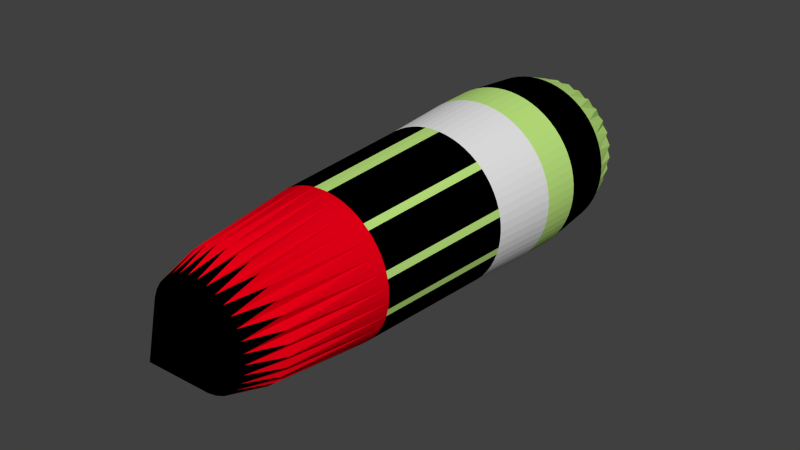 # Source: BazookaBullet.blend  (saved by Blender 2.70.0; exported with 4.5.12 LTS)
import bpy
from mathutils import Matrix  # noqa: F401  (used for matrix-valued properties, if any)

bpy.ops.wm.read_factory_settings(use_empty=True)
scene = bpy.context.scene
scene.name = 'Scene'

# ---- collections
col_collection_1 = bpy.data.collections.new('Collection 1'); scene.collection.children.link(col_collection_1)

# ---- materials (node trees are filled in below, after node groups)
mat_lucidblack = bpy.data.materials.new('LucidBlack')
mat_lucidblack.alpha_threshold = 0.0
mat_lucidblack.use_transparent_shadow = False
mat_lucidblack.diffuse_color = (0.0, 0.0, 0.0, 1.0)
mat_lucidblack.specular_color = (0.9811, 0.9859, 1.0)
mat_lucidblack.roughness = 0.5
mat_lucidblack.specular_intensity = 1.0
mat_lucidblack.line_color = (0.0, 0.0, 0.0, 1.0)
mat_metallicred = bpy.data.materials.new('MetallicRed')
mat_metallicred.alpha_threshold = 0.0
mat_metallicred.use_transparent_shadow = False
mat_metallicred.diffuse_color = (0.8, 0.0, 0.008781, 1.0)
mat_metallicred.roughness = 0.5
mat_metallicred.specular_intensity = 0.8
mat_metallicred.line_color = (0.0, 0.0, 0.0, 1.0)
mat_dirtygreen = bpy.data.materials.new('DirtyGreen')
mat_dirtygreen.alpha_threshold = 0.0
mat_dirtygreen.use_transparent_shadow = False
mat_dirtygreen.diffuse_color = (0.5168, 0.8, 0.2132, 1.0)
mat_dirtygreen.specular_color = (0.9252, 1.0, 0.591)
mat_dirtygreen.roughness = 0.5
mat_dirtygreen.specular_intensity = 0.2
mat_dirtygreen.line_color = (0.0, 0.0, 0.0, 1.0)
mat_dirygray = bpy.data.materials.new('DiryGray')
mat_dirygray.alpha_threshold = 0.0
mat_dirygray.use_transparent_shadow = False
mat_dirygray.roughness = 0.5
mat_dirygray.specular_intensity = 0.4
mat_dirygray.line_color = (0.0, 0.0, 0.0, 1.0)

# ---- material node trees

# ---- world
world_world = bpy.data.worlds.new('World'); scene.world = world_world
world_world.color = (0.05088, 0.05088, 0.05088)
world_world.use_sun_shadow = False
world_world.sun_shadow_jitter_overblur = 0.0
world_world.cycles.sampling_method = 'MANUAL'
world_world.cycles.sample_map_resolution = 256

# ---- meshes
me_cylinder = bpy.data.meshes.new('Cylinder')
me_cylinder.from_pydata([(0.108, 1.096, 0.3708), (0.3198, 1.054, 0.3708), (0.5193, 0.9715, 0.3708), (0.6989, 0.8516, 0.3708), (0.8516, 0.6989, 0.3708), (0.9715, 0.5193, 0.3708), (1.054, 0.3198, 0.3708), (1.096, 0.108, 0.3708), (1.096, -0.108, 0.3708), (1.054, -0.3198, 0.3708), (0.9715, -0.5193, 0.3708), (0.8516, -0.6989, 0.3708), (0.6989, -0.8516, 0.3708), (0.5193, -0.9715, 0.3708), (0.3198, -1.054, 0.3708), (0.108, -1.096, 0.3708), (-0.108, -1.096, 0.3708), (-0.3198, -1.054, 0.3708), (-0.5193, -0.9715, 0.3708), (-0.6989, -0.8516, 0.3708), (-0.8516, -0.6989, 0.3708), (-0.9715, -0.5193, 0.3708), (-1.054, -0.3198, 0.3708), (-1.096, -0.108, 0.3708), (-1.096, 0.108, 0.3708), (-1.054, 0.3198, 0.3708), (-0.9715, 0.5193, 0.3708), (-0.8516, 0.6989, 0.3708), (-0.6989, 0.8516, 0.3708), (-0.5193, 0.9716, 0.3708), (-0.7292, 0.8885, 1.749), (-0.108, 1.096, 0.3708), (-0.3198, 1.054, 0.3708), (1.187e-07, 6.277e-07, -0.5673), (-0.9898, -0.09749, 4.715), (-0.3336, -1.1, 1.749), (1.1, 0.3336, 1.749), (-0.1127, 1.144, 1.749), (-0.8885, -0.7292, 1.749), (1.1, -0.3336, 1.749), (-1.144, -0.1127, 1.749), (0.3336, 1.1, 1.749), (0.7292, -0.8885, 1.749), (-1.014, 0.5418, 1.749), (0.8885, 0.7292, 1.749), (0.1127, -1.144, 1.749), (-0.5418, 1.014, 1.749), (-0.5418, -1.014, 1.749), (0.1127, 1.144, 1.749), (1.144, 0.1127, 1.749), (-1.014, -0.5418, 1.749), (1.014, -0.5418, 1.749), (-1.144, 0.1127, 1.749), (0.5418, 1.014, 1.749), (0.5418, -1.014, 1.749), (-0.8885, 0.7292, 1.749), (-0.1127, -1.144, 1.749), (1.014, 0.5418, 1.749), (-0.3336, 1.1, 1.749), (-0.7292, -0.8885, 1.749), (1.144, -0.1127, 1.749), (-1.1, -0.3336, 1.749), (0.8885, -0.7292, 1.749), (-1.1, 0.3337, 1.749), (0.7292, 0.8885, 1.749), (0.3336, -1.1, 1.749), (6.789e-07, 5.756e-07, 7.241), (0.2887, 0.9518, 4.715), (0.631, -0.7688, 4.715), (-0.8772, -0.4689, 4.715), (0.8772, -0.4689, 4.715), (-0.2887, 0.9518, 4.715), (-0.631, -0.7688, 4.715), (0.9898, -0.09749, 4.715), (-0.631, 0.7688, 4.715), (-0.2887, -0.9518, 4.715), (0.9518, 0.2887, 4.715), (-0.8772, 0.4689, 4.715), (0.7688, 0.631, 4.715), (0.09749, -0.9898, 4.715), (-0.9898, 0.09749, 4.715), (0.4689, 0.8772, 4.715), (0.4689, -0.8772, 4.715), (-0.9518, -0.2887, 4.715), (0.09749, 0.9898, 4.715), (0.7688, -0.631, 4.715), (-0.09749, 0.9898, 4.715), (-0.7688, -0.631, 4.715), (0.9518, -0.2887, 4.715), (-0.4688, 0.8772, 4.715), (-0.4689, -0.8772, 4.715), (0.9898, 0.09749, 4.715), (-0.7688, 0.631, 4.715), (-0.09749, -0.9898, 4.715), (0.8772, 0.4689, 4.715), (-0.9518, 0.2887, 4.715), (0.631, 0.7688, 4.715), (0.2887, -0.9518, 4.715), (0.07577, 0.7693, -0.3328), (0.1144, 1.161, 1.184), (2.012e-07, 1.102, 0.3708), (0.2149, 1.08, 0.3708), (0.2244, 0.7397, -0.3328), (0.3387, 1.117, 1.184), (0.4216, 1.018, 0.3708), (0.3644, 0.6817, -0.3328), (0.55, 1.029, 1.184), (0.612, 0.916, 0.3708), (0.4904, 0.5975, -0.3328), (0.7402, 0.9019, 1.184), (0.779, 0.779, 0.3708), (0.5975, 0.4904, -0.3328), (0.9019, 0.7402, 1.184), (0.916, 0.612, 0.3708), (0.6817, 0.3644, -0.3328), (1.029, 0.55, 1.184), (1.018, 0.4216, 0.3708), (0.7397, 0.2244, -0.3328), (1.117, 0.3387, 1.184), (1.08, 0.2149, 0.3708), (0.7693, 0.07577, -0.3328), (1.161, 0.1144, 1.184), (1.102, 3.297e-07, 0.3708), (0.7693, -0.07577, -0.3328), (1.161, -0.1144, 1.184), (1.08, -0.2149, 0.3708), (0.7397, -0.2244, -0.3328), (1.117, -0.3387, 1.184), (1.018, -0.4216, 0.3708), (0.6817, -0.3644, -0.3328), (1.029, -0.55, 1.184), (0.916, -0.612, 0.3708), (0.5975, -0.4904, -0.3328), (0.9019, -0.7402, 1.184), (0.779, -0.779, 0.3708), (0.4904, -0.5975, -0.3328), (0.7402, -0.9019, 1.184), (0.612, -0.916, 0.3708), (0.3644, -0.6817, -0.3328), (0.55, -1.029, 1.184), (0.4216, -1.018, 0.3708), (0.2244, -0.7397, -0.3328), (0.3387, -1.117, 1.184), (0.2149, -1.08, 0.3708), (0.07577, -0.7693, -0.3328), (0.1144, -1.161, 1.184), (-3.669e-07, -1.102, 0.3708), (-0.07577, -0.7693, -0.3328), (-0.1144, -1.161, 1.184), (-0.2149, -1.08, 0.3708), (-0.2244, -0.7397, -0.3328), (-0.3387, -1.117, 1.184), (-0.4216, -1.018, 0.3708), (-0.3644, -0.6817, -0.3328), (-0.55, -1.029, 1.184), (-0.612, -0.916, 0.3708), (-0.4904, -0.5975, -0.3328), (-0.7402, -0.9019, 1.184), (-0.779, -0.779, 0.3708), (-0.5975, -0.4904, -0.3328), (-0.9019, -0.7402, 1.184), (-0.916, -0.612, 0.3708), (-0.6817, -0.3644, -0.3328), (-1.029, -0.55, 1.184), (-1.018, -0.4216, 0.3708), (-0.7397, -0.2244, -0.3328), (-1.117, -0.3387, 1.184), (-1.08, -0.2149, 0.3708), (-0.7693, -0.07577, -0.3328), (-1.161, -0.1144, 1.184), (-1.102, 1.315e-06, 0.3708), (-0.7693, 0.07577, -0.3328), (-1.161, 0.1144, 1.184), (-1.08, 0.2149, 0.3708), (-0.7397, 0.2244, -0.3328), (-1.117, 0.3387, 1.184), (-1.018, 0.4216, 0.3708), (-0.6817, 0.3644, -0.3328), (-1.029, 0.55, 1.184), (-0.916, 0.612, 0.3708), (-0.5975, 0.4904, -0.3328), (-0.9019, 0.7402, 1.184), (-0.779, 0.779, 0.3708), (-0.4904, 0.5975, -0.3328), (-0.7402, 0.9019, 1.184), (-0.612, 0.916, 0.3708), (-0.3644, 0.6817, -0.3328), (-0.55, 1.029, 1.184), (-0.4216, 1.018, 0.3708), (-0.2244, 0.7397, -0.3328), (-0.3387, 1.117, 1.184), (-0.2149, 1.08, 0.3708), (-0.07577, 0.7693, -0.3328), (-0.1144, 1.161, 1.184), (0.106, 1.076, 2.711), (0.3139, 1.035, 2.711), (0.5097, 0.9537, 2.711), (0.686, 0.8359, 2.711), (0.8359, 0.686, 2.711), (0.9537, 0.5097, 2.711), (1.035, 0.3139, 2.711), (1.076, 0.106, 2.711), (1.076, -0.106, 2.711), (1.035, -0.3139, 2.711), (0.9537, -0.5097, 2.711), (0.8359, -0.686, 2.711), (0.686, -0.8359, 2.711), (0.5097, -0.9537, 2.711), (0.3139, -1.035, 2.711), (0.106, -1.076, 2.711), (-0.106, -1.076, 2.711), (-0.3139, -1.035, 2.711), (-0.5097, -0.9537, 2.711), (-0.686, -0.8359, 2.711), (-0.8359, -0.686, 2.711), (-0.9537, -0.5097, 2.711), (-1.035, -0.3139, 2.711), (-1.076, -0.106, 2.711), (-1.076, 0.106, 2.711), (-1.035, 0.3139, 2.711), (-0.9537, 0.5097, 2.711), (-0.8359, 0.686, 2.711), (-0.686, 0.8359, 2.711), (-0.5097, 0.9537, 2.711), (-0.3139, 1.035, 2.711), (-0.106, 1.076, 2.711), (-0.6386, 0.9557, 1.749), (-0.8127, 0.8127, 1.749), (-0.4399, -1.062, 1.749), (-0.2242, -1.127, 1.749), (1.127, 0.2242, 1.749), (1.062, 0.4399, 1.749), (1.788e-07, 1.149, 1.749), (-0.2242, 1.127, 1.749), (-0.9557, -0.6386, 1.749), (-0.8127, -0.8127, 1.749), (1.062, -0.4399, 1.749), (1.127, -0.2242, 1.749), (-1.149, 1.103e-06, 1.749), (-1.127, -0.2242, 1.749), (0.4399, 1.062, 1.749), (0.2242, 1.127, 1.749), (0.6386, -0.9557, 1.749), (0.8127, -0.8127, 1.749), (-0.9557, 0.6386, 1.749), (-1.062, 0.4399, 1.749), (0.9557, 0.6386, 1.749), (0.8127, 0.8127, 1.749), (-4.172e-07, -1.149, 1.749), (0.2242, -1.127, 1.749), (-0.4399, 1.062, 1.749), (-0.6386, -0.9557, 1.749), (1.149, 8.196e-08, 1.749), (-1.062, -0.4399, 1.749), (0.9557, -0.6386, 1.749), (-1.127, 0.2242, 1.749), (0.6386, 0.9557, 1.749), (0.4399, -1.062, 1.749), (0.06841, 0.6945, 6.609), (0.2026, 0.6678, 6.609), (0.329, 0.6155, 6.609), (0.4427, 0.5395, 6.609), (0.5395, 0.4427, 6.609), (0.6155, 0.329, 6.609), (0.6678, 0.2026, 6.609), (0.6945, 0.06841, 6.609), (0.6945, -0.06841, 6.609), (0.6678, -0.2026, 6.609), (0.6155, -0.329, 6.609), (0.5395, -0.4427, 6.609), (0.4427, -0.5395, 6.609), (0.329, -0.6155, 6.609), (0.2026, -0.6678, 6.609), (0.06841, -0.6945, 6.609), (-0.06841, -0.6945, 6.609), (-0.2026, -0.6678, 6.609), (-0.329, -0.6155, 6.609), (-0.4427, -0.5395, 6.609), (-0.5395, -0.4427, 6.609), (-0.6155, -0.329, 6.609), (-0.6678, -0.2026, 6.609), (-0.6945, -0.06841, 6.609), (-0.6945, 0.06841, 6.609), (-0.6678, 0.2026, 6.609), (-0.6155, 0.329, 6.609), (-0.5395, 0.4427, 6.609), (-0.4427, 0.5395, 6.609), (-0.329, 0.6155, 6.609), (-0.2026, 0.6678, 6.609), (-0.0684, 0.6945, 6.609), (-0.9946, 1e-06, 4.715), (-0.9755, -0.194, 4.715), (0.3806, 0.9189, 4.715), (0.194, 0.9755, 4.715), (0.5526, -0.827, 4.715), (0.7033, -0.7033, 4.715), (-0.9189, -0.3806, 4.715), (-0.827, -0.5526, 4.715), (0.827, -0.5526, 4.715), (0.9189, -0.3806, 4.715), (-0.194, 0.9755, 4.715), (-0.3806, 0.9189, 4.715), (-0.7033, -0.7033, 4.715), (-0.5526, -0.827, 4.715), (0.9755, -0.194, 4.715), (0.9946, 1.136e-07, 4.715), (-0.5526, 0.827, 4.715), (-0.7033, 0.7033, 4.715), (-0.3806, -0.9189, 4.715), (-0.194, -0.9755, 4.715), (0.9755, 0.194, 4.715), (0.9189, 0.3806, 4.715), (-0.827, 0.5526, 4.715), (-0.9189, 0.3806, 4.715), (0.827, 0.5526, 4.715), (0.7033, 0.7033, 4.715), (-7.264e-08, -0.9946, 4.715), (0.194, -0.9755, 4.715), (-0.9755, 0.194, 4.715), (0.5526, 0.827, 4.715), (0.3806, -0.9189, 4.715), (4.414e-07, 0.9946, 4.715), (2.698e-07, 0.9298, -0.1503), (2.021e-07, 1.167, 1.184), (0.1814, 0.9119, -0.1503), (0.2276, 1.144, 1.184), (0.3558, 0.859, -0.1503), (0.4465, 1.078, 1.184), (0.5166, 0.7731, -0.1503), (0.6482, 0.9702, 1.184), (0.6575, 0.6575, -0.1503), (0.8251, 0.8251, 1.184), (0.7731, 0.5166, -0.1503), (0.9702, 0.6482, 1.184), (0.859, 0.3558, -0.1503), (1.078, 0.4465, 1.184), (0.9119, 0.1814, -0.1503), (1.144, 0.2276, 1.184), (0.9298, 3.743e-07, -0.1503), (1.167, 2.573e-07, 1.184), (0.9119, -0.1814, -0.1503), (1.144, -0.2276, 1.184), (0.859, -0.3558, -0.1503), (1.078, -0.4465, 1.184), (0.7731, -0.5166, -0.1503), (0.9702, -0.6482, 1.184), (0.6575, -0.6575, -0.1503), (0.8251, -0.8251, 1.184), (0.5166, -0.7731, -0.1503), (0.6482, -0.9702, 1.184), (0.3558, -0.859, -0.1503), (0.4465, -1.078, 1.184), (0.1814, -0.9119, -0.1503), (0.2276, -1.144, 1.184), (-2.941e-07, -0.9298, -0.1503), (-4.012e-07, -1.167, 1.184), (-0.1814, -0.9119, -0.1503), (-0.2276, -1.144, 1.184), (-0.3558, -0.859, -0.1503), (-0.4465, -1.078, 1.184), (-0.5166, -0.7731, -0.1503), (-0.6482, -0.9702, 1.184), (-0.6575, -0.6575, -0.1503), (-0.8251, -0.8251, 1.184), (-0.7731, -0.5166, -0.1503), (-0.9702, -0.6482, 1.184), (-0.859, -0.3558, -0.1503), (-1.078, -0.4465, 1.184), (-0.9119, -0.1814, -0.1503), (-1.144, -0.2276, 1.184), (-0.9298, 1.203e-06, -0.1503), (-1.167, 1.296e-06, 1.184), (-0.9119, 0.1814, -0.1503), (-1.144, 0.2276, 1.184), (-0.859, 0.3558, -0.1503), (-1.078, 0.4465, 1.184), (-0.7731, 0.5166, -0.1503), (-0.9702, 0.6482, 1.184), (-0.6575, 0.6575, -0.1503), (-0.8251, 0.8251, 1.184), (-0.5166, 0.7731, -0.1503), (-0.6482, 0.9702, 1.184), (-0.3558, 0.859, -0.1503), (-0.4465, 1.078, 1.184), (-0.1814, 0.9119, -0.1503), (-0.2276, 1.144, 1.184), (2.254e-07, 1.081, 2.711), (0.211, 1.061, 2.711), (0.4138, 0.999, 2.711), (0.6008, 0.8991, 2.711), (0.7646, 0.7646, 2.711), (0.8991, 0.6008, 2.711), (0.999, 0.4138, 2.711), (1.061, 0.211, 2.711), (1.081, -2.535e-08, 2.711), (1.061, -0.211, 2.711), (0.999, -0.4138, 2.711), (0.8991, -0.6008, 2.711), (0.7646, -0.7646, 2.711), (0.6008, -0.8991, 2.711), (0.4138, -0.999, 2.711), (0.211, -1.061, 2.711), (-3.348e-07, -1.081, 2.711), (-0.211, -1.061, 2.711), (-0.4138, -0.999, 2.711), (-0.6008, -0.8991, 2.711), (-0.7646, -0.7646, 2.711), (-0.8991, -0.6008, 2.711), (-0.999, -0.4138, 2.711), (-1.061, -0.211, 2.711), (-1.081, 9.369e-07, 2.711), (-1.061, 0.211, 2.711), (-0.999, 0.4138, 2.711), (-0.8991, 0.6008, 2.711), (-0.7646, 0.7646, 2.711), (-0.6008, 0.8991, 2.711), (-0.4138, 0.999, 2.711), (-0.211, 1.061, 2.711), (6.745e-07, 0.8395, 6.118), (0.1638, 0.8233, 6.118), (0.3212, 0.7756, 6.118), (0.4664, 0.698, 6.118), (0.5936, 0.5936, 6.118), (0.698, 0.4664, 6.118), (0.7756, 0.3212, 6.118), (0.8233, 0.1638, 6.118), (0.8395, 2.788e-07, 6.118), (0.8233, -0.1638, 6.118), (0.7756, -0.3212, 6.118), (0.698, -0.4664, 6.118), (0.5936, -0.5936, 6.118), (0.4664, -0.698, 6.118), (0.3212, -0.7756, 6.118), (0.1638, -0.8233, 6.118), (1.676e-07, -0.8395, 6.118), (-0.1638, -0.8233, 6.118), (-0.3212, -0.7756, 6.118), (-0.4664, -0.698, 6.118), (-0.5936, -0.5936, 6.118), (-0.698, -0.4664, 6.118), (-0.7756, -0.3212, 6.118), (-0.8233, -0.1638, 6.118), (-0.8395, 1.028e-06, 6.118), (-0.8233, 0.1638, 6.118), (-0.7756, 0.3212, 6.118), (-0.698, 0.4664, 6.118), (-0.5936, 0.5936, 6.118), (-0.4664, 0.698, 6.118), (-0.3212, 0.7756, 6.118), (-0.1638, 0.8233, 6.118)], [], [(0, 98, 322, 100), (0, 100, 323, 99), (0, 99, 325, 101), (0, 101, 324, 98), (1, 102, 324, 101), (1, 101, 325, 103), (1, 103, 327, 104), (1, 104, 326, 102), (2, 105, 326, 104), (2, 104, 327, 106), (2, 106, 329, 107), (2, 107, 328, 105), (3, 108, 328, 107), (3, 107, 329, 109), (3, 109, 331, 110), (3, 110, 330, 108), (4, 111, 330, 110), (4, 110, 331, 112), (4, 112, 333, 113), (4, 113, 332, 111), (5, 114, 332, 113), (5, 113, 333, 115), (5, 115, 335, 116), (5, 116, 334, 114), (6, 117, 334, 116), (6, 116, 335, 118), (6, 118, 337, 119), (6, 119, 336, 117), (7, 120, 336, 119), (7, 119, 337, 121), (7, 121, 339, 122), (7, 122, 338, 120), (8, 123, 338, 122), (8, 122, 339, 124), (8, 124, 341, 125), (8, 125, 340, 123), (9, 126, 340, 125), (9, 125, 341, 127), (9, 127, 343, 128), (9, 128, 342, 126), (10, 129, 342, 128), (10, 128, 343, 130), (10, 130, 345, 131), (10, 131, 344, 129), (11, 132, 344, 131), (11, 131, 345, 133), (11, 133, 347, 134), (11, 134, 346, 132), (12, 135, 346, 134), (12, 134, 347, 136), (12, 136, 349, 137), (12, 137, 348, 135), (13, 138, 348, 137), (13, 137, 349, 139), (13, 139, 351, 140), (13, 140, 350, 138), (14, 141, 350, 140), (14, 140, 351, 142), (14, 142, 353, 143), (14, 143, 352, 141), (15, 144, 352, 143), (15, 143, 353, 145), (15, 145, 355, 146), (15, 146, 354, 144), (16, 147, 354, 146), (16, 146, 355, 148), (16, 148, 357, 149), (16, 149, 356, 147), (17, 150, 356, 149), (17, 149, 357, 151), (17, 151, 359, 152), (17, 152, 358, 150), (18, 153, 358, 152), (18, 152, 359, 154), (18, 154, 361, 155), (18, 155, 360, 153), (19, 156, 360, 155), (19, 155, 361, 157), (19, 157, 363, 158), (19, 158, 362, 156), (20, 159, 362, 158), (20, 158, 363, 160), (20, 160, 365, 161), (20, 161, 364, 159), (21, 162, 364, 161), (21, 161, 365, 163), (21, 163, 367, 164), (21, 164, 366, 162), (22, 165, 366, 164), (22, 164, 367, 166), (22, 166, 369, 167), (22, 167, 368, 165), (23, 168, 368, 167), (23, 167, 369, 169), (23, 169, 371, 170), (23, 170, 370, 168), (24, 171, 370, 170), (24, 170, 371, 172), (24, 172, 373, 173), (24, 173, 372, 171), (25, 174, 372, 173), (25, 173, 373, 175), (25, 175, 375, 176), (25, 176, 374, 174), (26, 177, 374, 176), (26, 176, 375, 178), (26, 178, 377, 179), (26, 179, 376, 177), (27, 180, 376, 179), (27, 179, 377, 181), (27, 181, 379, 182), (27, 182, 378, 180), (28, 183, 378, 182), (28, 182, 379, 184), (28, 184, 381, 185), (28, 185, 380, 183), (29, 186, 380, 185), (29, 185, 381, 187), (29, 187, 383, 188), (29, 188, 382, 186), (30, 226, 381, 184), (30, 184, 379, 227), (30, 227, 414, 222), (30, 222, 415, 226), (31, 192, 384, 191), (31, 191, 385, 193), (31, 193, 323, 100), (31, 100, 322, 192), (32, 189, 382, 188), (32, 188, 383, 190), (32, 190, 385, 191), (32, 191, 384, 189), (33, 192, 322, 98), (33, 98, 324, 102), (33, 102, 326, 105), (33, 105, 328, 108), (33, 108, 330, 111), (33, 111, 332, 114), (33, 114, 334, 117), (33, 117, 336, 120), (33, 120, 338, 123), (33, 123, 340, 126), (33, 126, 342, 129), (33, 129, 344, 132), (33, 132, 346, 135), (33, 135, 348, 138), (33, 138, 350, 141), (33, 141, 352, 144), (33, 144, 354, 147), (33, 147, 356, 150), (33, 150, 358, 153), (33, 153, 360, 156), (33, 156, 362, 159), (33, 159, 364, 162), (33, 162, 366, 165), (33, 165, 368, 168), (33, 168, 370, 171), (33, 171, 372, 174), (33, 174, 374, 177), (33, 177, 376, 180), (33, 180, 378, 183), (33, 183, 380, 186), (33, 186, 382, 189), (33, 189, 384, 192), (34, 290, 410, 217), (34, 217, 409, 291), (34, 291, 441, 281), (34, 281, 442, 290), (35, 228, 359, 151), (35, 151, 357, 229), (35, 229, 403, 211), (35, 211, 404, 228), (36, 230, 337, 118), (36, 118, 335, 231), (36, 231, 392, 200), (36, 200, 393, 230), (37, 232, 323, 193), (37, 193, 385, 233), (37, 233, 417, 225), (37, 225, 386, 232), (38, 234, 365, 160), (38, 160, 363, 235), (38, 235, 406, 214), (38, 214, 407, 234), (39, 236, 343, 127), (39, 127, 341, 237), (39, 237, 395, 203), (39, 203, 396, 236), (40, 238, 371, 169), (40, 169, 369, 239), (40, 239, 409, 217), (40, 217, 410, 238), (41, 240, 327, 103), (41, 103, 325, 241), (41, 241, 387, 195), (41, 195, 388, 240), (42, 242, 349, 136), (42, 136, 347, 243), (42, 243, 398, 206), (42, 206, 399, 242), (43, 244, 377, 178), (43, 178, 375, 245), (43, 245, 412, 220), (43, 220, 413, 244), (44, 246, 333, 112), (44, 112, 331, 247), (44, 247, 390, 198), (44, 198, 391, 246), (45, 248, 355, 145), (45, 145, 353, 249), (45, 249, 401, 209), (45, 209, 402, 248), (46, 250, 383, 187), (46, 187, 381, 226), (46, 226, 415, 223), (46, 223, 416, 250), (47, 251, 361, 154), (47, 154, 359, 228), (47, 228, 404, 212), (47, 212, 405, 251), (48, 241, 325, 99), (48, 99, 323, 232), (48, 232, 386, 194), (48, 194, 387, 241), (49, 252, 339, 121), (49, 121, 337, 230), (49, 230, 393, 201), (49, 201, 394, 252), (50, 253, 367, 163), (50, 163, 365, 234), (50, 234, 407, 215), (50, 215, 408, 253), (51, 254, 345, 130), (51, 130, 343, 236), (51, 236, 396, 204), (51, 204, 397, 254), (52, 255, 373, 172), (52, 172, 371, 238), (52, 238, 410, 218), (52, 218, 411, 255), (53, 256, 329, 106), (53, 106, 327, 240), (53, 240, 388, 196), (53, 196, 389, 256), (54, 257, 351, 139), (54, 139, 349, 242), (54, 242, 399, 207), (54, 207, 400, 257), (55, 227, 379, 181), (55, 181, 377, 244), (55, 244, 413, 221), (55, 221, 414, 227), (56, 229, 357, 148), (56, 148, 355, 248), (56, 248, 402, 210), (56, 210, 403, 229), (57, 231, 335, 115), (57, 115, 333, 246), (57, 246, 391, 199), (57, 199, 392, 231), (58, 233, 385, 190), (58, 190, 383, 250), (58, 250, 416, 224), (58, 224, 417, 233), (59, 235, 363, 157), (59, 157, 361, 251), (59, 251, 405, 213), (59, 213, 406, 235), (60, 237, 341, 124), (60, 124, 339, 252), (60, 252, 394, 202), (60, 202, 395, 237), (61, 239, 369, 166), (61, 166, 367, 253), (61, 253, 408, 216), (61, 216, 409, 239), (62, 243, 347, 133), (62, 133, 345, 254), (62, 254, 397, 205), (62, 205, 398, 243), (63, 245, 375, 175), (63, 175, 373, 255), (63, 255, 411, 219), (63, 219, 412, 245), (64, 247, 331, 109), (64, 109, 329, 256), (64, 256, 389, 197), (64, 197, 390, 247), (65, 249, 353, 142), (65, 142, 351, 257), (65, 257, 400, 208), (65, 208, 401, 249), (66, 259, 419, 258), (66, 258, 418, 289), (66, 289, 449, 288), (66, 288, 448, 287), (66, 287, 447, 286), (66, 286, 446, 285), (66, 285, 445, 284), (66, 284, 444, 283), (66, 283, 443, 282), (66, 282, 442, 281), (66, 281, 441, 280), (66, 280, 440, 279), (66, 279, 439, 278), (66, 278, 438, 277), (66, 277, 437, 276), (66, 276, 436, 275), (66, 275, 435, 274), (66, 274, 434, 273), (66, 273, 433, 272), (66, 272, 432, 271), (66, 271, 431, 270), (66, 270, 430, 269), (66, 269, 429, 268), (66, 268, 428, 267), (66, 267, 427, 266), (66, 266, 426, 265), (66, 265, 425, 264), (66, 264, 424, 263), (66, 263, 423, 262), (66, 262, 422, 261), (66, 261, 421, 260), (66, 260, 420, 259), (67, 292, 388, 195), (67, 195, 387, 293), (67, 293, 419, 259), (67, 259, 420, 292), (68, 294, 399, 206), (68, 206, 398, 295), (68, 295, 430, 270), (68, 270, 431, 294), (69, 296, 408, 215), (69, 215, 407, 297), (69, 297, 439, 279), (69, 279, 440, 296), (70, 298, 397, 204), (70, 204, 396, 299), (70, 299, 428, 268), (70, 268, 429, 298), (71, 300, 417, 224), (71, 224, 416, 301), (71, 301, 448, 288), (71, 288, 449, 300), (72, 302, 406, 213), (72, 213, 405, 303), (72, 303, 437, 277), (72, 277, 438, 302), (73, 304, 395, 202), (73, 202, 394, 305), (73, 305, 426, 266), (73, 266, 427, 304), (74, 306, 415, 222), (74, 222, 414, 307), (74, 307, 446, 286), (74, 286, 447, 306), (75, 308, 404, 211), (75, 211, 403, 309), (75, 309, 435, 275), (75, 275, 436, 308), (76, 310, 393, 200), (76, 200, 392, 311), (76, 311, 424, 264), (76, 264, 425, 310), (77, 312, 413, 220), (77, 220, 412, 313), (77, 313, 444, 284), (77, 284, 445, 312), (78, 314, 391, 198), (78, 198, 390, 315), (78, 315, 422, 262), (78, 262, 423, 314), (79, 316, 402, 209), (79, 209, 401, 317), (79, 317, 433, 273), (79, 273, 434, 316), (80, 318, 411, 218), (80, 218, 410, 290), (80, 290, 442, 282), (80, 282, 443, 318), (81, 319, 389, 196), (81, 196, 388, 292), (81, 292, 420, 260), (81, 260, 421, 319), (82, 320, 400, 207), (82, 207, 399, 294), (82, 294, 431, 271), (82, 271, 432, 320), (83, 291, 409, 216), (83, 216, 408, 296), (83, 296, 440, 280), (83, 280, 441, 291), (84, 293, 387, 194), (84, 194, 386, 321), (84, 321, 418, 258), (84, 258, 419, 293), (85, 295, 398, 205), (85, 205, 397, 298), (85, 298, 429, 269), (85, 269, 430, 295), (86, 321, 386, 225), (86, 225, 417, 300), (86, 300, 449, 289), (86, 289, 418, 321), (87, 297, 407, 214), (87, 214, 406, 302), (87, 302, 438, 278), (87, 278, 439, 297), (88, 299, 396, 203), (88, 203, 395, 304), (88, 304, 427, 267), (88, 267, 428, 299), (89, 301, 416, 223), (89, 223, 415, 306), (89, 306, 447, 287), (89, 287, 448, 301), (90, 303, 405, 212), (90, 212, 404, 308), (90, 308, 436, 276), (90, 276, 437, 303), (91, 305, 394, 201), (91, 201, 393, 310), (91, 310, 425, 265), (91, 265, 426, 305), (92, 307, 414, 221), (92, 221, 413, 312), (92, 312, 445, 285), (92, 285, 446, 307), (93, 309, 403, 210), (93, 210, 402, 316), (93, 316, 434, 274), (93, 274, 435, 309), (94, 311, 392, 199), (94, 199, 391, 314), (94, 314, 423, 263), (94, 263, 424, 311), (95, 313, 412, 219), (95, 219, 411, 318), (95, 318, 443, 283), (95, 283, 444, 313), (96, 315, 390, 197), (96, 197, 389, 319), (96, 319, 421, 261), (96, 261, 422, 315), (97, 317, 401, 208), (97, 208, 400, 320), (97, 320, 432, 272), (97, 272, 433, 317)])
me_cylinder.polygons.foreach_set('material_index', [2, 0, 0, 2, 2, 0, 0, 2, 2, 0, 0, 2, 2, 0, 0, 2, 2, 0, 0, 2, 2, 0, 0, 2, 2, 0, 0, 2, 2, 0, 0, 2, 2, 0, 0, 2, 2, 0, 0, 2, 2, 0, 0, 2, 2, 0, 0, 2, 2, 0, 0, 2, 2, 0, 0, 2, 2, 0, 0, 2, 2, 0, 0, 2, 2, 0, 0, 2, 2, 0, 0, 2, 2, 0, 0, 2, 2, 0, 0, 2, 2, 0, 0, 2, 2, 0, 0, 2, 2, 0, 0, 2, 2, 0, 0, 2, 2, 0, 0, 2, 2, 0, 0, 2, 2, 0, 0, 2, 2, 0, 0, 2, 2, 0, 0, 2, 2, 0, 0, 2, 2, 2, 3, 3, 2, 0, 0, 2, 2, 0, 0, 2, 0, 0, 0, 0, 0, 0, 0, 0, 0, 0, 0, 0, 0, 0, 0, 0, 0, 0, 0, 0, 0, 0, 0, 0, 0, 0, 0, 0, 0, 0, 0, 0, 0, 0, 1, 1, 2, 2, 3, 3, 2, 2, 3, 3, 2, 2, 3, 3, 2, 2, 3, 3, 2, 2, 3, 3, 2, 2, 3, 3, 2, 2, 3, 3, 2, 2, 3, 3, 2, 2, 3, 3, 2, 2, 3, 3, 2, 2, 3, 3, 2, 2, 3, 3, 2, 2, 3, 3, 2, 2, 3, 3, 2, 2, 3, 3, 2, 2, 3, 3, 2, 2, 3, 3, 2, 2, 3, 3, 2, 2, 3, 3, 2, 2, 3, 3, 2, 2, 3, 3, 2, 2, 3, 3, 2, 2, 3, 3, 2, 2, 3, 3, 2, 2, 3, 3, 2, 2, 3, 3, 2, 2, 3, 3, 2, 2, 3, 3, 2, 2, 3, 3, 2, 2, 3, 3, 2, 2, 3, 3, 0, 0, 0, 0, 0, 0, 0, 0, 0, 0, 0, 0, 0, 0, 0, 0, 0, 0, 0, 0, 0, 0, 0, 0, 0, 0, 0, 0, 0, 0, 0, 0, 0, 0, 1, 1, 0, 2, 1, 1, 0, 0, 1, 1, 0, 0, 1, 1, 0, 0, 1, 1, 2, 0, 1, 1, 0, 0, 1, 1, 0, 2, 1, 1, 0, 0, 1, 1, 2, 0, 1, 1, 0, 0, 1, 1, 0, 0, 1, 1, 2, 0, 1, 1, 0, 0, 1, 1, 0, 0, 1, 1, 0, 0, 1, 1, 2, 0, 1, 1, 0, 2, 1, 1, 0, 0, 1, 1, 2, 0, 1, 1, 0, 0, 1, 1, 0, 2, 1, 1, 0, 0, 1, 1, 0, 0, 1, 1, 0, 0, 1, 1, 0, 0, 1, 1, 0, 2, 1, 1, 0, 0, 1, 1, 0, 2, 1, 1, 2, 0, 1, 1, 0, 0, 1, 1])
me_cylinder.materials.append(mat_lucidblack)
me_cylinder.materials.append(mat_metallicred)
me_cylinder.materials.append(mat_dirtygreen)
me_cylinder.materials.append(mat_dirygray)
me_cylinder.use_remesh_preserve_volume = False
me_cylinder.use_remesh_preserve_attributes = False
me_cylinder.use_mirror_vertex_groups = False
me_cylinder.update()

# ---- objects
ob_cylinder = bpy.data.objects.new('Cylinder', me_cylinder)

# ---- transforms, parenting, visibility, modifiers, constraints
ob_cylinder.location = (0.0, 0.0, 0.0)
ob_cylinder.rotation_euler = (1.571, 0.0, 0.0)
ob_cylinder.lineart.crease_threshold = 0.0

# ---- collection membership
col_collection_1.objects.link(ob_cylinder)

# ---- scene / render settings (as saved in the file)
scene.frame_start = 1; scene.frame_end = 250; scene.frame_set(1)
scene.render.engine = 'BLENDER_EEVEE_NEXT'
scene.render.resolution_percentage = 50
scene.render.dither_intensity = 0.0
scene.cycles.use_denoising = False
scene.cycles.samples = 10
scene.cycles.sampling_pattern = 'TABULATED_SOBOL'
scene.cycles.light_sampling_threshold = 0.0
scene.cycles.use_adaptive_sampling = False
scene.cycles.use_light_tree = False
scene.cycles.blur_glossy = 0.0
scene.cycles.volume_bounces = 1
scene.cycles.pixel_filter_type = 'GAUSSIAN'
scene.cycles.sample_clamp_indirect = 0.0
scene.view_settings.view_transform = 'Standard'
bpy.context.view_layer.update()

# ---- added for rendering (the .blend has no active camera and no usable light): camera, sun
cam_auto = bpy.data.cameras.new('AutoCamera')
cam_auto.lens = 50.0
cam_auto.sensor_width = 36.0
cam_auto.clip_end = 1000.0
ob_auto_camera = bpy.data.objects.new('AutoCamera', cam_auto)
scene.collection.objects.link(ob_auto_camera)
ob_auto_camera.location = (7.84303, -12.7484, 6.27442)
ob_auto_camera.rotation_euler = (1.09748, -7.21219e-08, 0.694738)
scene.camera = ob_auto_camera
light_auto_sun = bpy.data.lights.new('AutoSun', 'SUN')
light_auto_sun.energy = 3.0
light_auto_sun.angle = 0.0523599
ob_auto_sun = bpy.data.objects.new('AutoSun', light_auto_sun)
scene.collection.objects.link(ob_auto_sun)
ob_auto_sun.rotation_euler = (0.872665, 0.174533, 0.523599)
bpy.context.view_layer.update()
